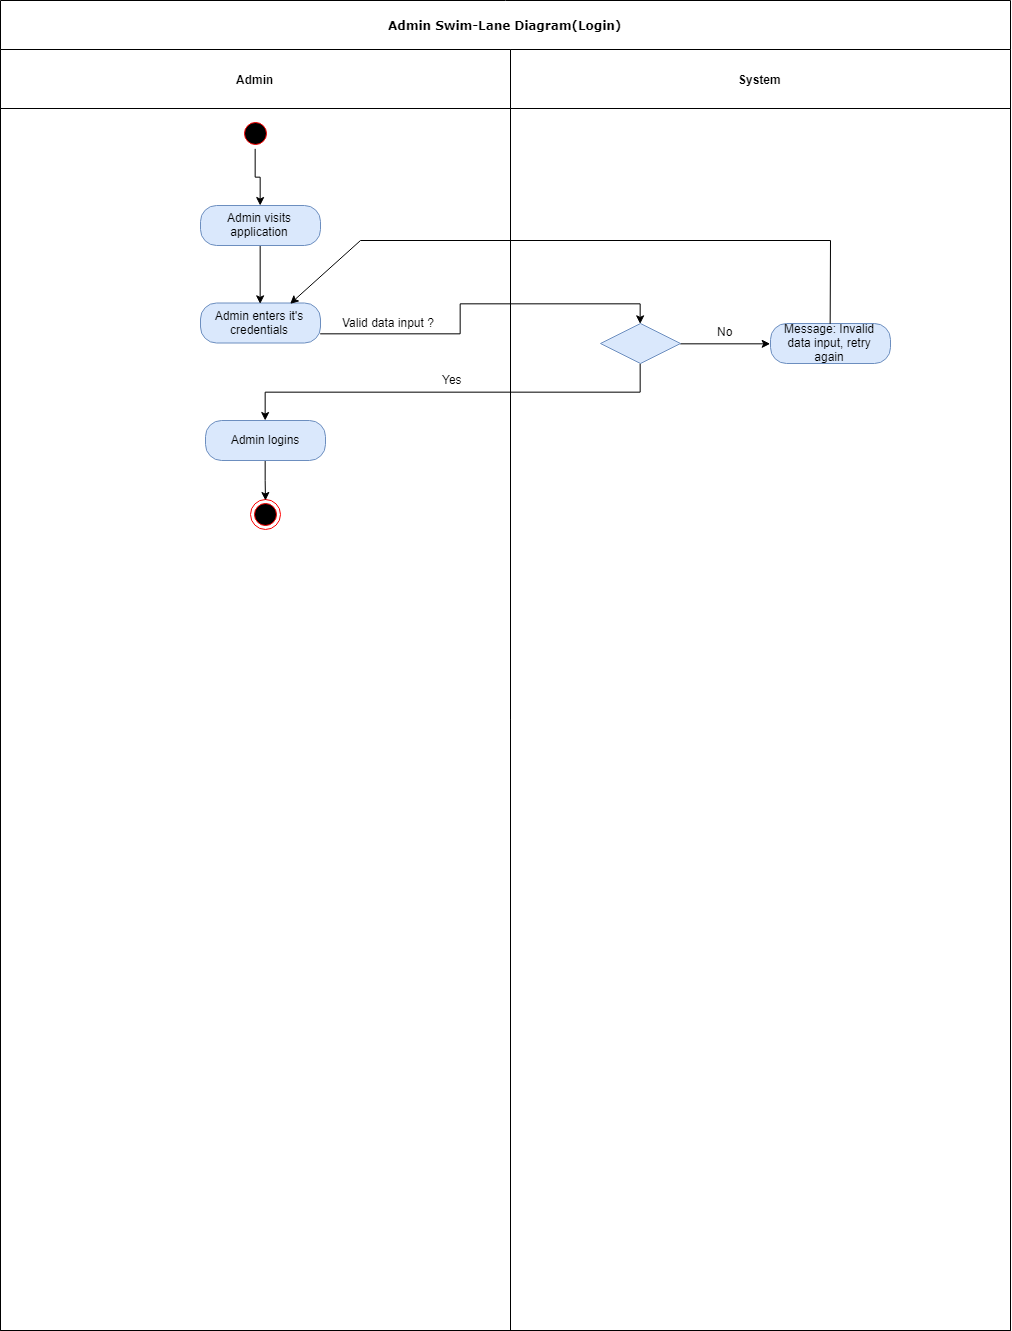

The diagram above was exported from draw.io. Its source (the exported page's mxGraphModel, read from the mxfile embedded in the PNG):
<mxGraphModel dx="1257" dy="725" grid="1" gridSize="10" guides="1" tooltips="1" connect="1" arrows="1" fold="1" page="1" pageScale="1" pageWidth="850" pageHeight="1100" background="#ffffff" math="0" shadow="0">
  <root>
    <mxCell id="0" />
    <mxCell id="1" parent="0" />
    <mxCell id="2" value="Admin Swim-Lane Diagram(Login)" style="swimlane;html=1;childLayout=stackLayout;startSize=49;rounded=0;shadow=0;comic=0;labelBackgroundColor=none;strokeColor=#000000;strokeWidth=1;fillColor=#ffffff;fontFamily=Verdana;fontSize=12;fontColor=#000000;align=center;" vertex="1" parent="1">
      <mxGeometry x="40" y="20" width="1010" height="1330" as="geometry" />
    </mxCell>
    <mxCell id="3" value="Admin" style="swimlane;html=1;startSize=59;" vertex="1" parent="2">
      <mxGeometry y="49" width="510" height="1281" as="geometry" />
    </mxCell>
    <mxCell id="4" value="Yes" style="text;html=1;resizable=0;points=[];autosize=1;align=left;verticalAlign=top;spacingTop=-4;" vertex="1" parent="3">
      <mxGeometry x="440" y="321" width="40" height="20" as="geometry" />
    </mxCell>
    <mxCell id="5" value="Valid data input ?&amp;nbsp;" style="text;html=1;resizable=0;points=[];autosize=1;align=left;verticalAlign=top;spacingTop=-4;" vertex="1" parent="3">
      <mxGeometry x="340" y="263.5" width="110" height="20" as="geometry" />
    </mxCell>
    <mxCell id="6" value="Admin enters it's credentials" style="rounded=1;whiteSpace=wrap;html=1;arcSize=40;fillColor=#dae8fc;strokeColor=#6c8ebf;" vertex="1" parent="3">
      <mxGeometry x="200" y="253.5" width="120" height="40" as="geometry" />
    </mxCell>
    <mxCell id="7" style="edgeStyle=orthogonalEdgeStyle;rounded=0;orthogonalLoop=1;jettySize=auto;html=1;exitX=0.5;exitY=1;exitDx=0;exitDy=0;entryX=0.5;entryY=0;entryDx=0;entryDy=0;" edge="1" parent="3" source="8" target="6">
      <mxGeometry relative="1" as="geometry" />
    </mxCell>
    <mxCell id="8" value="Admin visits application" style="rounded=1;whiteSpace=wrap;html=1;arcSize=40;fillColor=#dae8fc;strokeColor=#6c8ebf;" vertex="1" parent="3">
      <mxGeometry x="200" y="156" width="120" height="40" as="geometry" />
    </mxCell>
    <mxCell id="9" style="edgeStyle=orthogonalEdgeStyle;rounded=0;orthogonalLoop=1;jettySize=auto;html=1;exitX=0.5;exitY=1;exitDx=0;exitDy=0;entryX=0.5;entryY=0;entryDx=0;entryDy=0;" edge="1" parent="3" source="10" target="8">
      <mxGeometry relative="1" as="geometry" />
    </mxCell>
    <mxCell id="10" value="" style="ellipse;html=1;shape=startState;fillColor=#000000;strokeColor=#ff0000;" vertex="1" parent="3">
      <mxGeometry x="240" y="68.5" width="30" height="30" as="geometry" />
    </mxCell>
    <mxCell id="11" value="" style="endArrow=none;html=1;" edge="1" parent="3">
      <mxGeometry width="50" height="50" relative="1" as="geometry">
        <mxPoint x="830" y="191" as="sourcePoint" />
        <mxPoint x="360" y="191" as="targetPoint" />
      </mxGeometry>
    </mxCell>
    <mxCell id="12" value="" style="endArrow=classic;html=1;entryX=0.75;entryY=0;entryDx=0;entryDy=0;" edge="1" parent="3" target="6">
      <mxGeometry width="50" height="50" relative="1" as="geometry">
        <mxPoint x="360" y="191" as="sourcePoint" />
        <mxPoint x="200" y="341" as="targetPoint" />
      </mxGeometry>
    </mxCell>
    <mxCell id="13" value="" style="ellipse;html=1;shape=endState;fillColor=#000000;strokeColor=#ff0000;" vertex="1" parent="3">
      <mxGeometry x="250" y="449.66666666666674" width="30" height="30" as="geometry" />
    </mxCell>
    <mxCell id="14" style="edgeStyle=orthogonalEdgeStyle;rounded=0;orthogonalLoop=1;jettySize=auto;html=1;exitX=1;exitY=0.75;exitDx=0;exitDy=0;entryX=0.5;entryY=0;entryDx=0;entryDy=0;" edge="1" parent="2" source="6" target="18">
      <mxGeometry relative="1" as="geometry" />
    </mxCell>
    <mxCell id="15" value="System" style="swimlane;html=1;startSize=59;" vertex="1" parent="2">
      <mxGeometry x="510" y="49" width="500" height="1281" as="geometry" />
    </mxCell>
    <mxCell id="16" value="Message: Invalid data input, retry again" style="rounded=1;whiteSpace=wrap;html=1;arcSize=40;fillColor=#dae8fc;strokeColor=#6c8ebf;" vertex="1" parent="15">
      <mxGeometry x="260" y="274" width="120" height="40" as="geometry" />
    </mxCell>
    <mxCell id="17" style="edgeStyle=orthogonalEdgeStyle;rounded=0;orthogonalLoop=1;jettySize=auto;html=1;exitX=1;exitY=0.5;exitDx=0;exitDy=0;entryX=0;entryY=0.5;entryDx=0;entryDy=0;" edge="1" parent="15" source="18" target="16">
      <mxGeometry relative="1" as="geometry" />
    </mxCell>
    <mxCell id="18" value="" style="rhombus;whiteSpace=wrap;html=1;fillColor=#dae8fc;strokeColor=#6c8ebf;" vertex="1" parent="15">
      <mxGeometry x="90" y="274" width="80" height="40" as="geometry" />
    </mxCell>
    <mxCell id="19" value="" style="endArrow=none;html=1;exitX=0.5;exitY=0;exitDx=0;exitDy=0;" edge="1" parent="15" source="16">
      <mxGeometry width="50" height="50" relative="1" as="geometry">
        <mxPoint x="300" y="211" as="sourcePoint" />
        <mxPoint x="320" y="191" as="targetPoint" />
      </mxGeometry>
    </mxCell>
    <mxCell id="20" style="edgeStyle=orthogonalEdgeStyle;rounded=0;orthogonalLoop=1;jettySize=auto;html=1;exitX=0.5;exitY=1;exitDx=0;exitDy=0;entryX=0.5;entryY=0;entryDx=0;entryDy=0;" edge="1" source="21" parent="1">
      <mxGeometry relative="1" as="geometry">
        <mxPoint x="305" y="520" as="targetPoint" />
      </mxGeometry>
    </mxCell>
    <mxCell id="21" value="Admin logins" style="rounded=1;whiteSpace=wrap;html=1;arcSize=40;fillColor=#dae8fc;strokeColor=#6c8ebf;" vertex="1" parent="1">
      <mxGeometry x="245" y="440" width="120" height="40" as="geometry" />
    </mxCell>
    <mxCell id="22" value="No" style="text;html=1;resizable=0;points=[];autosize=1;align=left;verticalAlign=top;spacingTop=-4;" vertex="1" parent="1">
      <mxGeometry x="755" y="342" width="30" height="20" as="geometry" />
    </mxCell>
    <mxCell id="23" style="edgeStyle=orthogonalEdgeStyle;rounded=0;orthogonalLoop=1;jettySize=auto;html=1;exitX=0.5;exitY=1;exitDx=0;exitDy=0;entryX=0.5;entryY=0;entryDx=0;entryDy=0;" edge="1" source="18" target="21" parent="1">
      <mxGeometry relative="1" as="geometry" />
    </mxCell>
  </root>
</mxGraphModel>